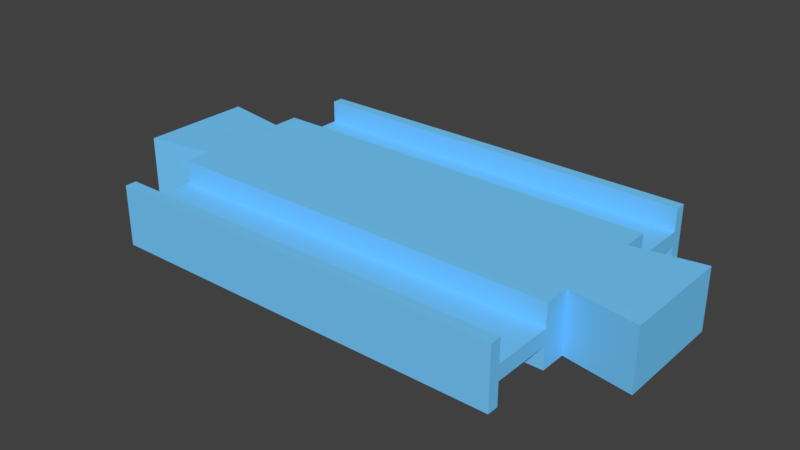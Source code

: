 # Source: pole_plus.blend  (saved by Blender 3.5.10; exported with 4.5.12 LTS)
import bpy
from mathutils import Matrix  # noqa: F401  (used for matrix-valued properties, if any)

bpy.ops.wm.read_factory_settings(use_empty=True)
scene = bpy.context.scene
scene.name = 'Scene'

# ---- collections
col_collection_1 = bpy.data.collections.new('Collection 1'); scene.collection.children.link(col_collection_1)

# ---- materials (node trees are filled in below, after node groups)
mat_material_003 = bpy.data.materials.new('Material.003')
mat_material_003.alpha_threshold = 0.0
mat_material_003.use_transparent_shadow = False
mat_material_003.diffuse_color = (0.1845, 0.6038, 1.0, 1.0)
mat_material_003.roughness = 0.5
mat_material_003.specular_intensity = 0.0

# ---- material node trees

# ---- world
world_world = bpy.data.worlds.new('World'); scene.world = world_world
world_world.color = (0.05088, 0.05088, 0.05088)
world_world.use_sun_shadow = False
world_world.sun_shadow_jitter_overblur = 0.0
world_world.cycles.sampling_method = 'MANUAL'

# ---- meshes
me_cube_004 = bpy.data.meshes.new('Cube.004')
me_cube_004.from_pydata([(0.5, -1.0, -1.0), (-0.0814, 0.0, -1.0), (0.5, -0.9211, -1.0), (0.5, -0.5, -1.0), (-0.0814, -0.3947, -1.0), (0.5, -0.3158, -1.0), (0.5, -0.9211, -0.25), (0.5, -0.5, -0.25), (0.002326, -1.0, -1.0), (0.002326, -0.9211, -1.0), (0.002326, -0.5, -1.0), (0.002326, -0.3158, -1.0), (0.002326, -0.5, -0.25), (0.002326, -0.9211, -0.25), (0.5837, -0.3947, -1.0), (0.5837, 0.0, -1.0), (0.5, -1.0, 0.0), (-0.0814, 0.0, 0.0), (-0.0814, -0.3947, 0.0), (0.002326, -1.0, 0.0), (0.002326, -0.3158, 0.0), (0.5, -0.3158, 0.0), (0.5837, 0.0, 0.0), (0.5837, -0.3947, 0.0)], [], [(6, 13, 12, 7), (16, 19, 8, 0), (7, 12, 10, 3), (0, 8, 9, 2), (2, 9, 13, 6), (18, 4, 11, 20), (1, 15, 14, 5, 3, 10, 11, 4), (21, 5, 14, 23), (0, 2, 6, 7, 3, 5, 21, 16), (4, 18, 17, 1), (15, 22, 23, 14), (9, 8, 19, 20, 11, 10, 12, 13)])
me_cube_004.materials.append(mat_material_003)
me_cube_004.use_remesh_preserve_volume = False
me_cube_004.use_remesh_preserve_attributes = False
me_cube_004.use_mirror_vertex_groups = False
me_cube_004.update()

# ---- objects
ob_pole_plus = bpy.data.objects.new('pole_plus', me_cube_004)

# ---- transforms, parenting, visibility, modifiers, constraints
ob_pole_plus.location = (0.0, 5.96e-08, 0.0)
ob_pole_plus.scale = (107.5, 19.0, 4.0)
ob_pole_plus.lock_rotation = (True, True, False)
ob_pole_plus.lock_scale = (True, True, True)
ob_pole_plus.lineart.crease_threshold = 0.0
_m = ob_pole_plus.modifiers.new('Mirror', 'MIRROR')
_m.use_axis = (False, True, True)
_m.use_clip = True

# ---- collection membership
col_collection_1.objects.link(ob_pole_plus)

# ---- scene / render settings (as saved in the file)
scene.frame_start = 1; scene.frame_end = 250; scene.frame_set(3)
scene.render.engine = 'BLENDER_EEVEE_NEXT'
scene.render.resolution_percentage = 50
scene.render.dither_intensity = 0.0
scene.cycles.use_denoising = False
scene.cycles.samples = 128
scene.cycles.sampling_pattern = 'TABULATED_SOBOL'
scene.cycles.light_sampling_threshold = 0.0
scene.cycles.use_adaptive_sampling = False
scene.cycles.use_light_tree = False
scene.cycles.blur_glossy = 0.0
scene.cycles.sample_clamp_indirect = 0.0
scene.view_settings.view_transform = 'Standard'
scene.unit_settings.scale_length = 0.001
bpy.context.view_layer.update()

# ---- added for rendering (the .blend has no active camera and no usable light): camera, sun
cam_auto = bpy.data.cameras.new('AutoCamera')
cam_auto.lens = 50.0
cam_auto.sensor_width = 36.0
cam_auto.clip_end = 1321.17
ob_auto_camera = bpy.data.objects.new('AutoCamera', cam_auto)
scene.collection.objects.link(ob_auto_camera)
ob_auto_camera.location = (102.281, -90.337, 60.2247)
ob_auto_camera.rotation_euler = (1.09748, -7.21219e-08, 0.694738)
scene.camera = ob_auto_camera
light_auto_sun = bpy.data.lights.new('AutoSun', 'SUN')
light_auto_sun.energy = 3.0
light_auto_sun.angle = 0.0523599
ob_auto_sun = bpy.data.objects.new('AutoSun', light_auto_sun)
scene.collection.objects.link(ob_auto_sun)
ob_auto_sun.rotation_euler = (0.872665, 0.174533, 0.523599)
bpy.context.view_layer.update()
